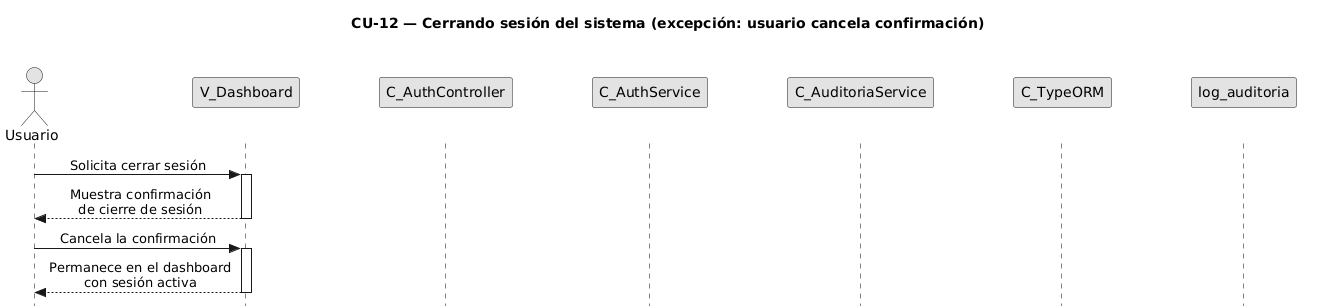

The diagram above was rendered by PlantUML. Its source (embedded in the PNG):
@startuml CU12-exc-cancelacion
title CU-12 — Cerrando sesión del sistema (excepción: usuario cancela confirmación)

skinparam style strictuml
skinparam monochrome true
skinparam shadowing false
skinparam sequenceMessageAlign center
<style>
sequenceDiagram {
  participant {
    Margin 35
  }
  actor {
    Margin 15
  }
}
</style>
skinparam sequence {
  MessageAlign center
  LifeLineBorderColor black
}
hide footbox

actor "Usuario" as user
participant "V_Dashboard" as view
participant "C_AuthController" as ctrl
participant "C_AuthService" as svc
participant "C_AuditoriaService" as aud
participant "C_TypeORM" as orm
participant "log_auditoria" as aent

user -> view : Solicita cerrar sesión
activate view

view --> user : Muestra confirmación\nde cierre de sesión
deactivate view

user -> view : Cancela la confirmación
activate view

view --> user : Permanece en el dashboard\ncon sesión activa
deactivate view

@enduml